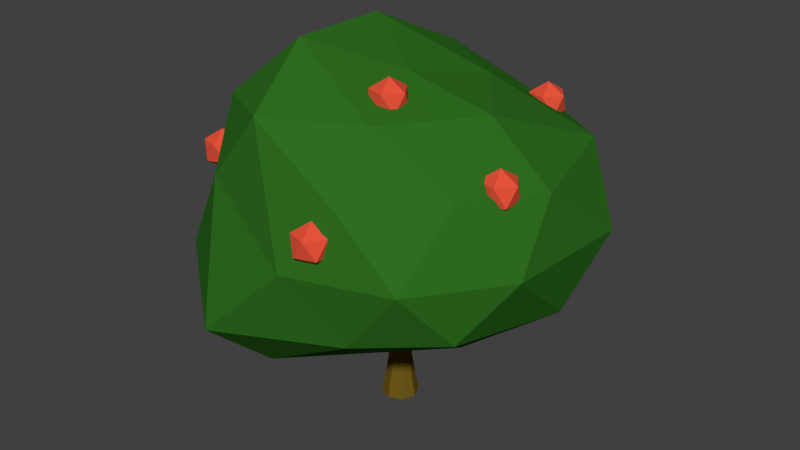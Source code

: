 # Source: Bush3.2.blend  (saved by Blender 2.78.0; exported with 4.5.12 LTS)
import bpy
from mathutils import Matrix  # noqa: F401  (used for matrix-valued properties, if any)

bpy.ops.wm.read_factory_settings(use_empty=True)
scene = bpy.context.scene
scene.name = 'Scene'

# ---- collections
col_collection_1 = bpy.data.collections.new('Collection 1'); scene.collection.children.link(col_collection_1)

# ---- materials (node trees are filled in below, after node groups)
mat_bush = bpy.data.materials.new('Bush')
mat_bush.alpha_threshold = 0.0
mat_bush.use_transparent_shadow = False
mat_bush.diffuse_color = (0.0287, 0.1574, 0.01497, 1.0)
mat_bush.roughness = 0.5
mat_stick = bpy.data.materials.new('Stick')
mat_stick.alpha_threshold = 0.0
mat_stick.use_transparent_shadow = False
mat_stick.diffuse_color = (0.1574, 0.1002, 0.009764, 1.0)
mat_stick.roughness = 0.5
mat_flowers = bpy.data.materials.new('Flowers')
mat_flowers.alpha_threshold = 0.0
mat_flowers.use_transparent_shadow = False
mat_flowers.diffuse_color = (0.8, 0.08751, 0.04496, 1.0)
mat_flowers.roughness = 0.5

# ---- material node trees

# ---- world
world_world = bpy.data.worlds.new('World'); scene.world = world_world
world_world.color = (0.05088, 0.05088, 0.05088)
world_world.use_sun_shadow = False
world_world.sun_shadow_jitter_overblur = 0.0
world_world.cycles.sampling_method = 'MANUAL'

# ---- meshes
me_cylinder = bpy.data.meshes.new('Cylinder')
me_cylinder.from_pydata([(-0.00933, 0.06118, -0.5092), (-0.00933, 0.06118, 0.0046), (0.03272, 0.04377, -0.5092), (0.03272, 0.04377, 0.0046), (0.05013, 0.001723, -0.5092), (0.05013, 0.001723, 0.0046), (0.03272, -0.04032, -0.5092), (0.03272, -0.04032, 0.0046), (-0.00933, -0.05774, -0.5092), (-0.00933, -0.05774, 0.0046), (-0.05137, -0.04032, -0.5092), (-0.05137, -0.04032, 0.0046), (-0.06879, 0.001723, -0.5092), (-0.06879, 0.001723, 0.0046), (-0.05137, 0.04377, -0.5092), (-0.05137, 0.04377, 0.0046), (-0.06419, -0.02376, -0.3246), (0.4337, -0.3087, -0.004196), (-0.2122, -0.607, -0.06929), (-0.5987, -0.1226, 0.06343), (-0.1018, 0.5561, -0.03107), (0.4337, 0.3821, -0.03107), (0.1942, -0.4827, 0.3655), (-0.3968, -0.2798, 0.4982), (-0.3968, 0.2832, 0.4982), (0.1942, 0.5561, 0.3386), (0.5251, -0.02713, 0.3655), (0.04618, -0.02713, 0.594), (-0.1512, -0.4192, -0.236), (0.2739, -0.06493, -0.1978), (0.1869, -0.4604, -0.03665), (0.5017, 0.1006, -0.06353), (0.2739, 0.266, -0.1978), (-0.4012, -0.1226, -0.1033), (-0.4882, -0.3903, 0.03097), (-0.1512, 0.1163, -0.236), (-0.4882, 0.2728, 0.004096), (0.1869, 0.5338, -0.06353), (0.5555, -0.1926, 0.1806), (0.5555, 0.266, 0.1538), (0.04618, -0.5626, 0.1806), (0.3609, -0.4604, 0.1806), (-0.5186, -0.1638, 0.3134), (-0.3241, -0.4315, 0.3134), (-0.3241, 0.435, 0.3134), (-0.5186, 0.1672, 0.3134), (0.3609, 0.5338, 0.1538), (0.04618, 0.6361, 0.1538), (0.4147, -0.2949, 0.3979), (-0.1501, -0.4315, 0.5307), (-0.4649, 0.001723, 0.5307), (-0.1501, 0.435, 0.5307), (0.4147, 0.3683, 0.3711), (0.1332, -0.2949, 0.5322), (0.3277, -0.02713, 0.5322), (-0.2371, -0.1638, 0.665), (-0.2371, 0.1672, 0.665), (0.1332, 0.2406, 0.5322), (-0.00933, 0.03882, -0.3755), (0.0169, 0.02795, -0.3755), (0.02777, 0.001723, -0.3755), (0.0169, -0.02451, -0.3755), (-0.00933, -0.03537, -0.3755), (-0.03556, -0.02451, -0.3755), (-0.04643, 0.001723, -0.3755), (-0.03556, 0.02795, -0.3755), (-0.3939, 0.3361, 0.3291), (-0.3486, 0.3033, 0.3637), (-0.4112, 0.2829, 0.3637), (-0.4498, 0.3361, 0.3637), (-0.4112, 0.3893, 0.3637), (-0.3486, 0.369, 0.3637), (-0.3766, 0.2829, 0.4196), (-0.4391, 0.3033, 0.4196), (-0.4391, 0.369, 0.4196), (-0.3766, 0.3893, 0.4196), (-0.338, 0.3361, 0.4196), (-0.3939, 0.3361, 0.4542), (0.2147, 0.423, 0.3517), (0.26, 0.3902, 0.3863), (0.1974, 0.3698, 0.3863), (0.1588, 0.423, 0.3863), (0.1974, 0.4762, 0.3863), (0.26, 0.4559, 0.3863), (0.232, 0.3698, 0.4422), (0.1695, 0.3902, 0.4422), (0.1695, 0.4559, 0.4422), (0.232, 0.4762, 0.4422), (0.2707, 0.423, 0.4422), (0.2147, 0.423, 0.4768), (0.4409, -0.1434, 0.3277), (0.4862, -0.1763, 0.3623), (0.4236, -0.1966, 0.3623), (0.385, -0.1434, 0.3623), (0.4236, -0.09023, 0.3623), (0.4862, -0.1105, 0.3623), (0.4582, -0.1966, 0.4182), (0.3957, -0.1763, 0.4182), (0.3957, -0.1105, 0.4182), (0.4582, -0.09023, 0.4182), (0.4969, -0.1434, 0.4182), (0.4409, -0.1434, 0.4528), (0.118, -0.5025, 0.213), (0.1633, -0.5354, 0.2476), (0.1007, -0.5557, 0.2476), (0.06208, -0.5025, 0.2476), (0.1007, -0.4493, 0.2476), (0.1633, -0.4696, 0.2476), (0.1353, -0.5557, 0.3035), (0.07277, -0.5354, 0.3035), (0.07277, -0.4696, 0.3035), (0.1353, -0.4493, 0.3035), (0.174, -0.5025, 0.3035), (0.118, -0.5025, 0.3381), (-0.4345, -0.296, 0.2567), (-0.3893, -0.3289, 0.2913), (-0.4518, -0.3492, 0.2913), (-0.4905, -0.296, 0.2913), (-0.4518, -0.2428, 0.2913), (-0.3893, -0.2631, 0.2913), (-0.4172, -0.3492, 0.3472), (-0.4798, -0.3289, 0.3472), (-0.4798, -0.2631, 0.3472), (-0.4172, -0.2428, 0.3472), (-0.3786, -0.296, 0.3472), (-0.4345, -0.296, 0.3818), (0.08758, -0.1612, 0.4966), (0.1328, -0.1941, 0.5312), (0.0703, -0.2144, 0.5312), (0.03165, -0.1612, 0.5312), (0.0703, -0.108, 0.5312), (0.1328, -0.1283, 0.5312), (0.1049, -0.2144, 0.5871), (0.04233, -0.1941, 0.5871), (0.04233, -0.1283, 0.5871), (0.1049, -0.108, 0.5871), (0.1435, -0.1612, 0.5871), (0.08758, -0.1612, 0.6217)], [], [(58, 1, 3, 59), (59, 3, 5, 60), (60, 5, 7, 61), (61, 7, 9, 62), (62, 9, 11, 63), (63, 11, 13, 64), (3, 1, 15, 13, 11, 9, 7, 5), (64, 13, 15, 65), (65, 15, 1, 58), (0, 2, 4, 6, 8, 10, 12, 14), (16, 29, 28), (17, 29, 31), (16, 28, 33), (16, 33, 35), (16, 35, 32), (17, 31, 38), (18, 30, 40), (19, 34, 42), (20, 36, 44), (21, 37, 46), (17, 38, 41), (18, 40, 43), (19, 42, 45), (20, 44, 47), (21, 46, 39), (22, 48, 53), (23, 49, 55), (24, 50, 56), (25, 51, 57), (26, 52, 54), (54, 57, 27), (54, 52, 57), (52, 25, 57), (57, 56, 27), (57, 51, 56), (51, 24, 56), (56, 55, 27), (56, 50, 55), (50, 23, 55), (55, 53, 27), (55, 49, 53), (49, 22, 53), (53, 54, 27), (53, 48, 54), (48, 26, 54), (39, 52, 26), (39, 46, 52), (46, 25, 52), (47, 51, 25), (47, 44, 51), (44, 24, 51), (45, 50, 24), (45, 42, 50), (42, 23, 50), (43, 49, 23), (43, 40, 49), (40, 22, 49), (41, 48, 22), (41, 38, 48), (38, 26, 48), (46, 47, 25), (46, 37, 47), (37, 20, 47), (44, 45, 24), (44, 36, 45), (36, 19, 45), (42, 43, 23), (42, 34, 43), (34, 18, 43), (40, 41, 22), (40, 30, 41), (30, 17, 41), (38, 39, 26), (38, 31, 39), (31, 21, 39), (32, 37, 21), (32, 35, 37), (35, 20, 37), (35, 36, 20), (35, 33, 36), (33, 19, 36), (33, 34, 19), (33, 28, 34), (28, 18, 34), (31, 32, 21), (31, 29, 32), (29, 16, 32), (28, 30, 18), (28, 29, 30), (29, 17, 30), (14, 65, 58, 0), (12, 64, 65, 14), (10, 63, 64, 12), (8, 62, 63, 10), (6, 61, 62, 8), (4, 60, 61, 6), (2, 59, 60, 4), (0, 58, 59, 2), (66, 67, 68), (67, 66, 71), (66, 68, 69), (66, 69, 70), (66, 70, 71), (67, 71, 76), (68, 67, 72), (69, 68, 73), (70, 69, 74), (71, 70, 75), (67, 76, 72), (68, 72, 73), (69, 73, 74), (70, 74, 75), (71, 75, 76), (72, 76, 77), (73, 72, 77), (74, 73, 77), (75, 74, 77), (76, 75, 77), (78, 79, 80), (79, 78, 83), (78, 80, 81), (78, 81, 82), (78, 82, 83), (79, 83, 88), (80, 79, 84), (81, 80, 85), (82, 81, 86), (83, 82, 87), (79, 88, 84), (80, 84, 85), (81, 85, 86), (82, 86, 87), (83, 87, 88), (84, 88, 89), (85, 84, 89), (86, 85, 89), (87, 86, 89), (88, 87, 89), (90, 91, 92), (91, 90, 95), (90, 92, 93), (90, 93, 94), (90, 94, 95), (91, 95, 100), (92, 91, 96), (93, 92, 97), (94, 93, 98), (95, 94, 99), (91, 100, 96), (92, 96, 97), (93, 97, 98), (94, 98, 99), (95, 99, 100), (96, 100, 101), (97, 96, 101), (98, 97, 101), (99, 98, 101), (100, 99, 101), (102, 103, 104), (103, 102, 107), (102, 104, 105), (102, 105, 106), (102, 106, 107), (103, 107, 112), (104, 103, 108), (105, 104, 109), (106, 105, 110), (107, 106, 111), (103, 112, 108), (104, 108, 109), (105, 109, 110), (106, 110, 111), (107, 111, 112), (108, 112, 113), (109, 108, 113), (110, 109, 113), (111, 110, 113), (112, 111, 113), (114, 115, 116), (115, 114, 119), (114, 116, 117), (114, 117, 118), (114, 118, 119), (115, 119, 124), (116, 115, 120), (117, 116, 121), (118, 117, 122), (119, 118, 123), (115, 124, 120), (116, 120, 121), (117, 121, 122), (118, 122, 123), (119, 123, 124), (120, 124, 125), (121, 120, 125), (122, 121, 125), (123, 122, 125), (124, 123, 125), (126, 127, 128), (127, 126, 131), (126, 128, 129), (126, 129, 130), (126, 130, 131), (127, 131, 136), (128, 127, 132), (129, 128, 133), (130, 129, 134), (131, 130, 135), (127, 136, 132), (128, 132, 133), (129, 133, 134), (130, 134, 135), (131, 135, 136), (132, 136, 137), (133, 132, 137), (134, 133, 137), (135, 134, 137), (136, 135, 137)])
me_cylinder.polygons.foreach_set('material_index', [1, 1, 1, 1, 1, 1, 1, 1, 1, 1, 0, 0, 0, 0, 0, 0, 0, 0, 0, 0, 0, 0, 0, 0, 0, 0, 0, 0, 0, 0, 0, 0, 0, 0, 0, 0, 0, 0, 0, 0, 0, 0, 0, 0, 0, 0, 0, 0, 0, 0, 0, 0, 0, 0, 0, 0, 0, 0, 0, 0, 0, 0, 0, 0, 0, 0, 0, 0, 0, 0, 0, 0, 0, 0, 0, 0, 0, 0, 0, 0, 0, 0, 0, 0, 0, 0, 0, 0, 0, 0, 1, 1, 1, 1, 1, 1, 1, 1, 2, 2, 2, 2, 2, 2, 2, 2, 2, 2, 2, 2, 2, 2, 2, 2, 2, 2, 2, 2, 2, 2, 2, 2, 2, 2, 2, 2, 2, 2, 2, 2, 2, 2, 2, 2, 2, 2, 2, 2, 2, 2, 2, 2, 2, 2, 2, 2, 2, 2, 2, 2, 2, 2, 2, 2, 2, 2, 2, 2, 2, 2, 2, 2, 2, 2, 2, 2, 2, 2, 2, 2, 2, 2, 2, 2, 2, 2, 2, 2, 2, 2, 2, 2, 2, 2, 2, 2, 2, 2, 2, 2, 2, 2, 2, 2, 2, 2, 2, 2, 2, 2, 2, 2, 2, 2, 2, 2, 2, 2, 2, 2, 2, 2, 2, 2, 2, 2, 2, 2])
me_cylinder.materials.append(mat_bush)
me_cylinder.materials.append(mat_stick)
me_cylinder.materials.append(mat_flowers)
me_cylinder.use_remesh_preserve_volume = False
me_cylinder.use_remesh_preserve_attributes = False
me_cylinder.use_mirror_vertex_groups = False
me_cylinder.update()

# ---- objects
ob_bush3_2 = bpy.data.objects.new('Bush3.2', me_cylinder)

# ---- transforms, parenting, visibility, modifiers, constraints
ob_bush3_2.location = (0.0, 0.0, 0.0)
ob_bush3_2.lineart.crease_threshold = 0.0

# ---- collection membership
col_collection_1.objects.link(ob_bush3_2)

# ---- scene / render settings (as saved in the file)
scene.frame_start = 1; scene.frame_end = 250; scene.frame_set(1)
scene.render.engine = 'BLENDER_EEVEE_NEXT'
scene.render.resolution_percentage = 50
scene.render.dither_intensity = 0.0
scene.cycles.use_denoising = False
scene.cycles.samples = 128
scene.cycles.sampling_pattern = 'TABULATED_SOBOL'
scene.cycles.light_sampling_threshold = 0.0
scene.cycles.use_adaptive_sampling = False
scene.cycles.use_light_tree = False
scene.cycles.blur_glossy = 0.0
scene.cycles.sample_clamp_indirect = 0.0
scene.view_settings.view_transform = 'Standard'
bpy.context.view_layer.update()

# ---- added for rendering (the .blend has no active camera and no usable light): camera, sun
cam_auto = bpy.data.cameras.new('AutoCamera')
cam_auto.lens = 50.0
cam_auto.sensor_width = 36.0
cam_auto.clip_end = 1000.0
ob_auto_camera = bpy.data.objects.new('AutoCamera', cam_auto)
scene.collection.objects.link(ob_auto_camera)
ob_auto_camera.location = (1.88712, -2.27592, 1.60483)
ob_auto_camera.rotation_euler = (1.09748, -7.21219e-08, 0.694738)
scene.camera = ob_auto_camera
light_auto_sun = bpy.data.lights.new('AutoSun', 'SUN')
light_auto_sun.energy = 3.0
light_auto_sun.angle = 0.0523599
ob_auto_sun = bpy.data.objects.new('AutoSun', light_auto_sun)
scene.collection.objects.link(ob_auto_sun)
ob_auto_sun.rotation_euler = (0.872665, 0.174533, 0.523599)
bpy.context.view_layer.update()
